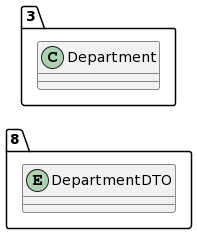

The diagram above was rendered by PlantUML. Its source (embedded in the PNG):
@startuml
allow_mixing
left to right direction
package "8"{
entity DepartmentDTO

}
package "3"{
class Department
}
@enduml